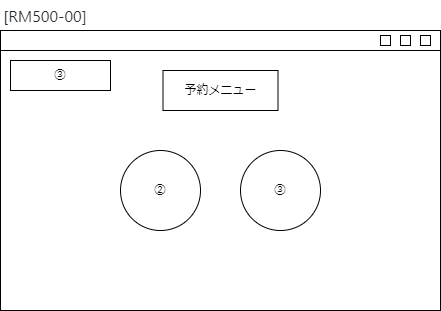

The diagram above was exported from draw.io. Its source (the exported page's mxGraphModel, read from the mxfile embedded in the PNG):
<mxGraphModel dx="573" dy="476" grid="1" gridSize="10" guides="1" tooltips="1" connect="1" arrows="1" fold="1" page="1" pageScale="1" pageWidth="827" pageHeight="1169" math="0" shadow="0">
  <root>
    <mxCell id="0" />
    <mxCell id="1" parent="0" />
    <mxCell id="2" value="" style="rounded=0;whiteSpace=wrap;html=1;" vertex="1" parent="1">
      <mxGeometry x="40" y="40" width="440" height="280" as="geometry" />
    </mxCell>
    <mxCell id="3" value="" style="rounded=0;whiteSpace=wrap;html=1;" vertex="1" parent="1">
      <mxGeometry x="40" y="40" width="440" height="20" as="geometry" />
    </mxCell>
    <mxCell id="4" value="" style="rounded=0;whiteSpace=wrap;html=1;" vertex="1" parent="1">
      <mxGeometry x="440" y="45" width="10" height="10" as="geometry" />
    </mxCell>
    <mxCell id="5" value="" style="rounded=0;whiteSpace=wrap;html=1;" vertex="1" parent="1">
      <mxGeometry x="460" y="45" width="10" height="10" as="geometry" />
    </mxCell>
    <mxCell id="6" value="" style="rounded=0;whiteSpace=wrap;html=1;" vertex="1" parent="1">
      <mxGeometry x="420" y="45" width="10" height="10" as="geometry" />
    </mxCell>
    <mxCell id="7" value="③" style="rounded=0;whiteSpace=wrap;html=1;" vertex="1" parent="1">
      <mxGeometry x="50" y="70" width="100" height="30" as="geometry" />
    </mxCell>
    <mxCell id="8" value="②" style="ellipse;whiteSpace=wrap;html=1;aspect=fixed;" vertex="1" parent="1">
      <mxGeometry x="160" y="160" width="80" height="80" as="geometry" />
    </mxCell>
    <mxCell id="9" value="③" style="ellipse;whiteSpace=wrap;html=1;aspect=fixed;" vertex="1" parent="1">
      <mxGeometry x="280" y="160" width="80" height="80" as="geometry" />
    </mxCell>
    <mxCell id="10" value="予約メニュー" style="rounded=0;whiteSpace=wrap;html=1;" vertex="1" parent="1">
      <mxGeometry x="202.5" y="80" width="115" height="40" as="geometry" />
    </mxCell>
    <mxCell id="11" value="&lt;span style=&quot;color: rgb(36, 41, 47); font-family: -apple-system, BlinkMacSystemFont, &amp;quot;Segoe UI&amp;quot;, Helvetica, Arial, sans-serif, &amp;quot;Apple Color Emoji&amp;quot;, &amp;quot;Segoe UI Emoji&amp;quot;; font-size: 16px; text-align: left; background-color: rgb(255, 255, 255);&quot;&gt;[RM500-00]&lt;/span&gt;" style="text;html=1;strokeColor=none;fillColor=none;align=center;verticalAlign=middle;whiteSpace=wrap;rounded=0;" vertex="1" parent="1">
      <mxGeometry x="40" y="10" width="90" height="30" as="geometry" />
    </mxCell>
  </root>
</mxGraphModel>